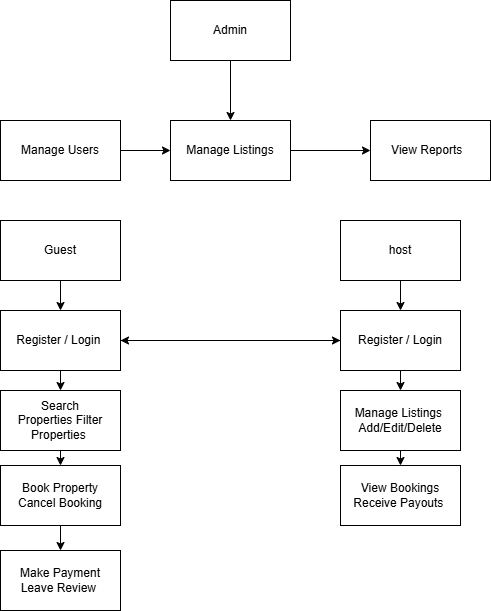

The diagram above was exported from draw.io. Its source (the exported page's mxGraphModel, read from the mxfile embedded in the PNG):
<mxGraphModel dx="983" dy="574" grid="1" gridSize="10" guides="1" tooltips="1" connect="1" arrows="1" fold="1" page="1" pageScale="1" pageWidth="827" pageHeight="1169" math="0" shadow="0">
  <root>
    <mxCell id="0" />
    <mxCell id="1" parent="0" />
    <mxCell id="D6t63bceoPmX1tjLcGVt-3" value="" style="edgeStyle=orthogonalEdgeStyle;rounded=0;orthogonalLoop=1;jettySize=auto;html=1;" parent="1" source="D6t63bceoPmX1tjLcGVt-1" target="D6t63bceoPmX1tjLcGVt-2" edge="1">
      <mxGeometry relative="1" as="geometry" />
    </mxCell>
    <mxCell id="D6t63bceoPmX1tjLcGVt-1" value="Admin" style="rounded=0;whiteSpace=wrap;html=1;" parent="1" vertex="1">
      <mxGeometry x="310" y="30" width="120" height="60" as="geometry" />
    </mxCell>
    <mxCell id="D6t63bceoPmX1tjLcGVt-5" value="" style="edgeStyle=orthogonalEdgeStyle;rounded=0;orthogonalLoop=1;jettySize=auto;html=1;" parent="1" source="D6t63bceoPmX1tjLcGVt-2" target="D6t63bceoPmX1tjLcGVt-4" edge="1">
      <mxGeometry relative="1" as="geometry" />
    </mxCell>
    <mxCell id="D6t63bceoPmX1tjLcGVt-2" value="Manage Listings" style="whiteSpace=wrap;html=1;rounded=0;" parent="1" vertex="1">
      <mxGeometry x="310" y="150" width="120" height="60" as="geometry" />
    </mxCell>
    <mxCell id="D6t63bceoPmX1tjLcGVt-4" value="View Reports&amp;nbsp;&amp;nbsp;" style="whiteSpace=wrap;html=1;rounded=0;" parent="1" vertex="1">
      <mxGeometry x="510" y="150" width="120" height="60" as="geometry" />
    </mxCell>
    <mxCell id="D6t63bceoPmX1tjLcGVt-7" value="" style="edgeStyle=orthogonalEdgeStyle;rounded=0;orthogonalLoop=1;jettySize=auto;html=1;" parent="1" source="D6t63bceoPmX1tjLcGVt-6" target="D6t63bceoPmX1tjLcGVt-2" edge="1">
      <mxGeometry relative="1" as="geometry" />
    </mxCell>
    <mxCell id="D6t63bceoPmX1tjLcGVt-6" value="Manage Users" style="rounded=0;whiteSpace=wrap;html=1;" parent="1" vertex="1">
      <mxGeometry x="140" y="150" width="120" height="60" as="geometry" />
    </mxCell>
    <mxCell id="D6t63bceoPmX1tjLcGVt-13" value="" style="edgeStyle=orthogonalEdgeStyle;rounded=0;orthogonalLoop=1;jettySize=auto;html=1;" parent="1" source="D6t63bceoPmX1tjLcGVt-8" target="D6t63bceoPmX1tjLcGVt-12" edge="1">
      <mxGeometry relative="1" as="geometry" />
    </mxCell>
    <mxCell id="D6t63bceoPmX1tjLcGVt-8" value="&amp;nbsp;Guest&amp;nbsp;" style="rounded=0;whiteSpace=wrap;html=1;" parent="1" vertex="1">
      <mxGeometry x="140" y="250" width="120" height="60" as="geometry" />
    </mxCell>
    <mxCell id="5xu6QX9Iiyysa1DzPP0v-6" style="edgeStyle=orthogonalEdgeStyle;rounded=0;orthogonalLoop=1;jettySize=auto;html=1;exitX=0;exitY=0.5;exitDx=0;exitDy=0;" edge="1" parent="1" source="D6t63bceoPmX1tjLcGVt-10" target="D6t63bceoPmX1tjLcGVt-12">
      <mxGeometry relative="1" as="geometry" />
    </mxCell>
    <mxCell id="5xu6QX9Iiyysa1DzPP0v-18" style="edgeStyle=orthogonalEdgeStyle;rounded=0;orthogonalLoop=1;jettySize=auto;html=1;exitX=0.5;exitY=1;exitDx=0;exitDy=0;entryX=0.5;entryY=0;entryDx=0;entryDy=0;" edge="1" parent="1" source="D6t63bceoPmX1tjLcGVt-10" target="5xu6QX9Iiyysa1DzPP0v-13">
      <mxGeometry relative="1" as="geometry" />
    </mxCell>
    <mxCell id="D6t63bceoPmX1tjLcGVt-10" value="Register / Login" style="whiteSpace=wrap;html=1;rounded=0;" parent="1" vertex="1">
      <mxGeometry x="480" y="340" width="120" height="60" as="geometry" />
    </mxCell>
    <mxCell id="5xu6QX9Iiyysa1DzPP0v-2" style="edgeStyle=orthogonalEdgeStyle;rounded=0;orthogonalLoop=1;jettySize=auto;html=1;exitX=1;exitY=0.5;exitDx=0;exitDy=0;entryX=1;entryY=0.5;entryDx=0;entryDy=0;" edge="1" parent="1" source="D6t63bceoPmX1tjLcGVt-12" target="D6t63bceoPmX1tjLcGVt-12">
      <mxGeometry relative="1" as="geometry" />
    </mxCell>
    <mxCell id="5xu6QX9Iiyysa1DzPP0v-4" style="edgeStyle=orthogonalEdgeStyle;rounded=0;orthogonalLoop=1;jettySize=auto;html=1;exitX=1;exitY=0.5;exitDx=0;exitDy=0;" edge="1" parent="1" source="D6t63bceoPmX1tjLcGVt-12">
      <mxGeometry relative="1" as="geometry">
        <mxPoint x="480" y="370" as="targetPoint" />
      </mxGeometry>
    </mxCell>
    <mxCell id="5xu6QX9Iiyysa1DzPP0v-15" style="edgeStyle=orthogonalEdgeStyle;rounded=0;orthogonalLoop=1;jettySize=auto;html=1;exitX=0.5;exitY=1;exitDx=0;exitDy=0;entryX=0.5;entryY=0;entryDx=0;entryDy=0;" edge="1" parent="1" source="D6t63bceoPmX1tjLcGVt-12" target="5xu6QX9Iiyysa1DzPP0v-9">
      <mxGeometry relative="1" as="geometry" />
    </mxCell>
    <mxCell id="D6t63bceoPmX1tjLcGVt-12" value="Register / Login&amp;nbsp;" style="whiteSpace=wrap;html=1;rounded=0;" parent="1" vertex="1">
      <mxGeometry x="140" y="340" width="120" height="60" as="geometry" />
    </mxCell>
    <mxCell id="5xu6QX9Iiyysa1DzPP0v-8" value="" style="edgeStyle=orthogonalEdgeStyle;rounded=0;orthogonalLoop=1;jettySize=auto;html=1;" edge="1" parent="1" source="5xu6QX9Iiyysa1DzPP0v-7" target="D6t63bceoPmX1tjLcGVt-10">
      <mxGeometry relative="1" as="geometry" />
    </mxCell>
    <mxCell id="5xu6QX9Iiyysa1DzPP0v-7" value="host" style="whiteSpace=wrap;html=1;rounded=0;" vertex="1" parent="1">
      <mxGeometry x="480" y="250" width="120" height="60" as="geometry" />
    </mxCell>
    <mxCell id="5xu6QX9Iiyysa1DzPP0v-16" style="edgeStyle=orthogonalEdgeStyle;rounded=0;orthogonalLoop=1;jettySize=auto;html=1;exitX=0.5;exitY=1;exitDx=0;exitDy=0;entryX=0.5;entryY=0;entryDx=0;entryDy=0;" edge="1" parent="1" source="5xu6QX9Iiyysa1DzPP0v-9" target="5xu6QX9Iiyysa1DzPP0v-11">
      <mxGeometry relative="1" as="geometry" />
    </mxCell>
    <mxCell id="5xu6QX9Iiyysa1DzPP0v-9" value="Search Properties&amp;nbsp;Filter Properties&amp;nbsp;" style="whiteSpace=wrap;html=1;rounded=0;" vertex="1" parent="1">
      <mxGeometry x="140" y="420" width="120" height="60" as="geometry" />
    </mxCell>
    <mxCell id="5xu6QX9Iiyysa1DzPP0v-10" value="&amp;nbsp;Make Payment&amp;nbsp;&lt;br&gt;Leave Review&amp;nbsp;" style="whiteSpace=wrap;html=1;rounded=0;" vertex="1" parent="1">
      <mxGeometry x="140" y="580" width="120" height="60" as="geometry" />
    </mxCell>
    <mxCell id="5xu6QX9Iiyysa1DzPP0v-17" style="edgeStyle=orthogonalEdgeStyle;rounded=0;orthogonalLoop=1;jettySize=auto;html=1;exitX=0.5;exitY=1;exitDx=0;exitDy=0;entryX=0.5;entryY=0;entryDx=0;entryDy=0;" edge="1" parent="1" source="5xu6QX9Iiyysa1DzPP0v-11" target="5xu6QX9Iiyysa1DzPP0v-10">
      <mxGeometry relative="1" as="geometry" />
    </mxCell>
    <mxCell id="5xu6QX9Iiyysa1DzPP0v-11" value="Book Property&lt;br&gt;Cancel Booking" style="whiteSpace=wrap;html=1;rounded=0;" vertex="1" parent="1">
      <mxGeometry x="140" y="495" width="120" height="60" as="geometry" />
    </mxCell>
    <mxCell id="5xu6QX9Iiyysa1DzPP0v-12" value="View Bookings&lt;br&gt;&amp;nbsp;Receive Payouts&amp;nbsp;&amp;nbsp;" style="whiteSpace=wrap;html=1;rounded=0;" vertex="1" parent="1">
      <mxGeometry x="480" y="495" width="120" height="60" as="geometry" />
    </mxCell>
    <mxCell id="5xu6QX9Iiyysa1DzPP0v-20" style="edgeStyle=orthogonalEdgeStyle;rounded=0;orthogonalLoop=1;jettySize=auto;html=1;exitX=0.5;exitY=1;exitDx=0;exitDy=0;entryX=0.5;entryY=0;entryDx=0;entryDy=0;" edge="1" parent="1" source="5xu6QX9Iiyysa1DzPP0v-13" target="5xu6QX9Iiyysa1DzPP0v-12">
      <mxGeometry relative="1" as="geometry" />
    </mxCell>
    <mxCell id="5xu6QX9Iiyysa1DzPP0v-13" value="Manage Listings&amp;nbsp;&lt;br&gt;Add/Edit/Delete" style="whiteSpace=wrap;html=1;rounded=0;" vertex="1" parent="1">
      <mxGeometry x="480" y="420" width="120" height="60" as="geometry" />
    </mxCell>
  </root>
</mxGraphModel>